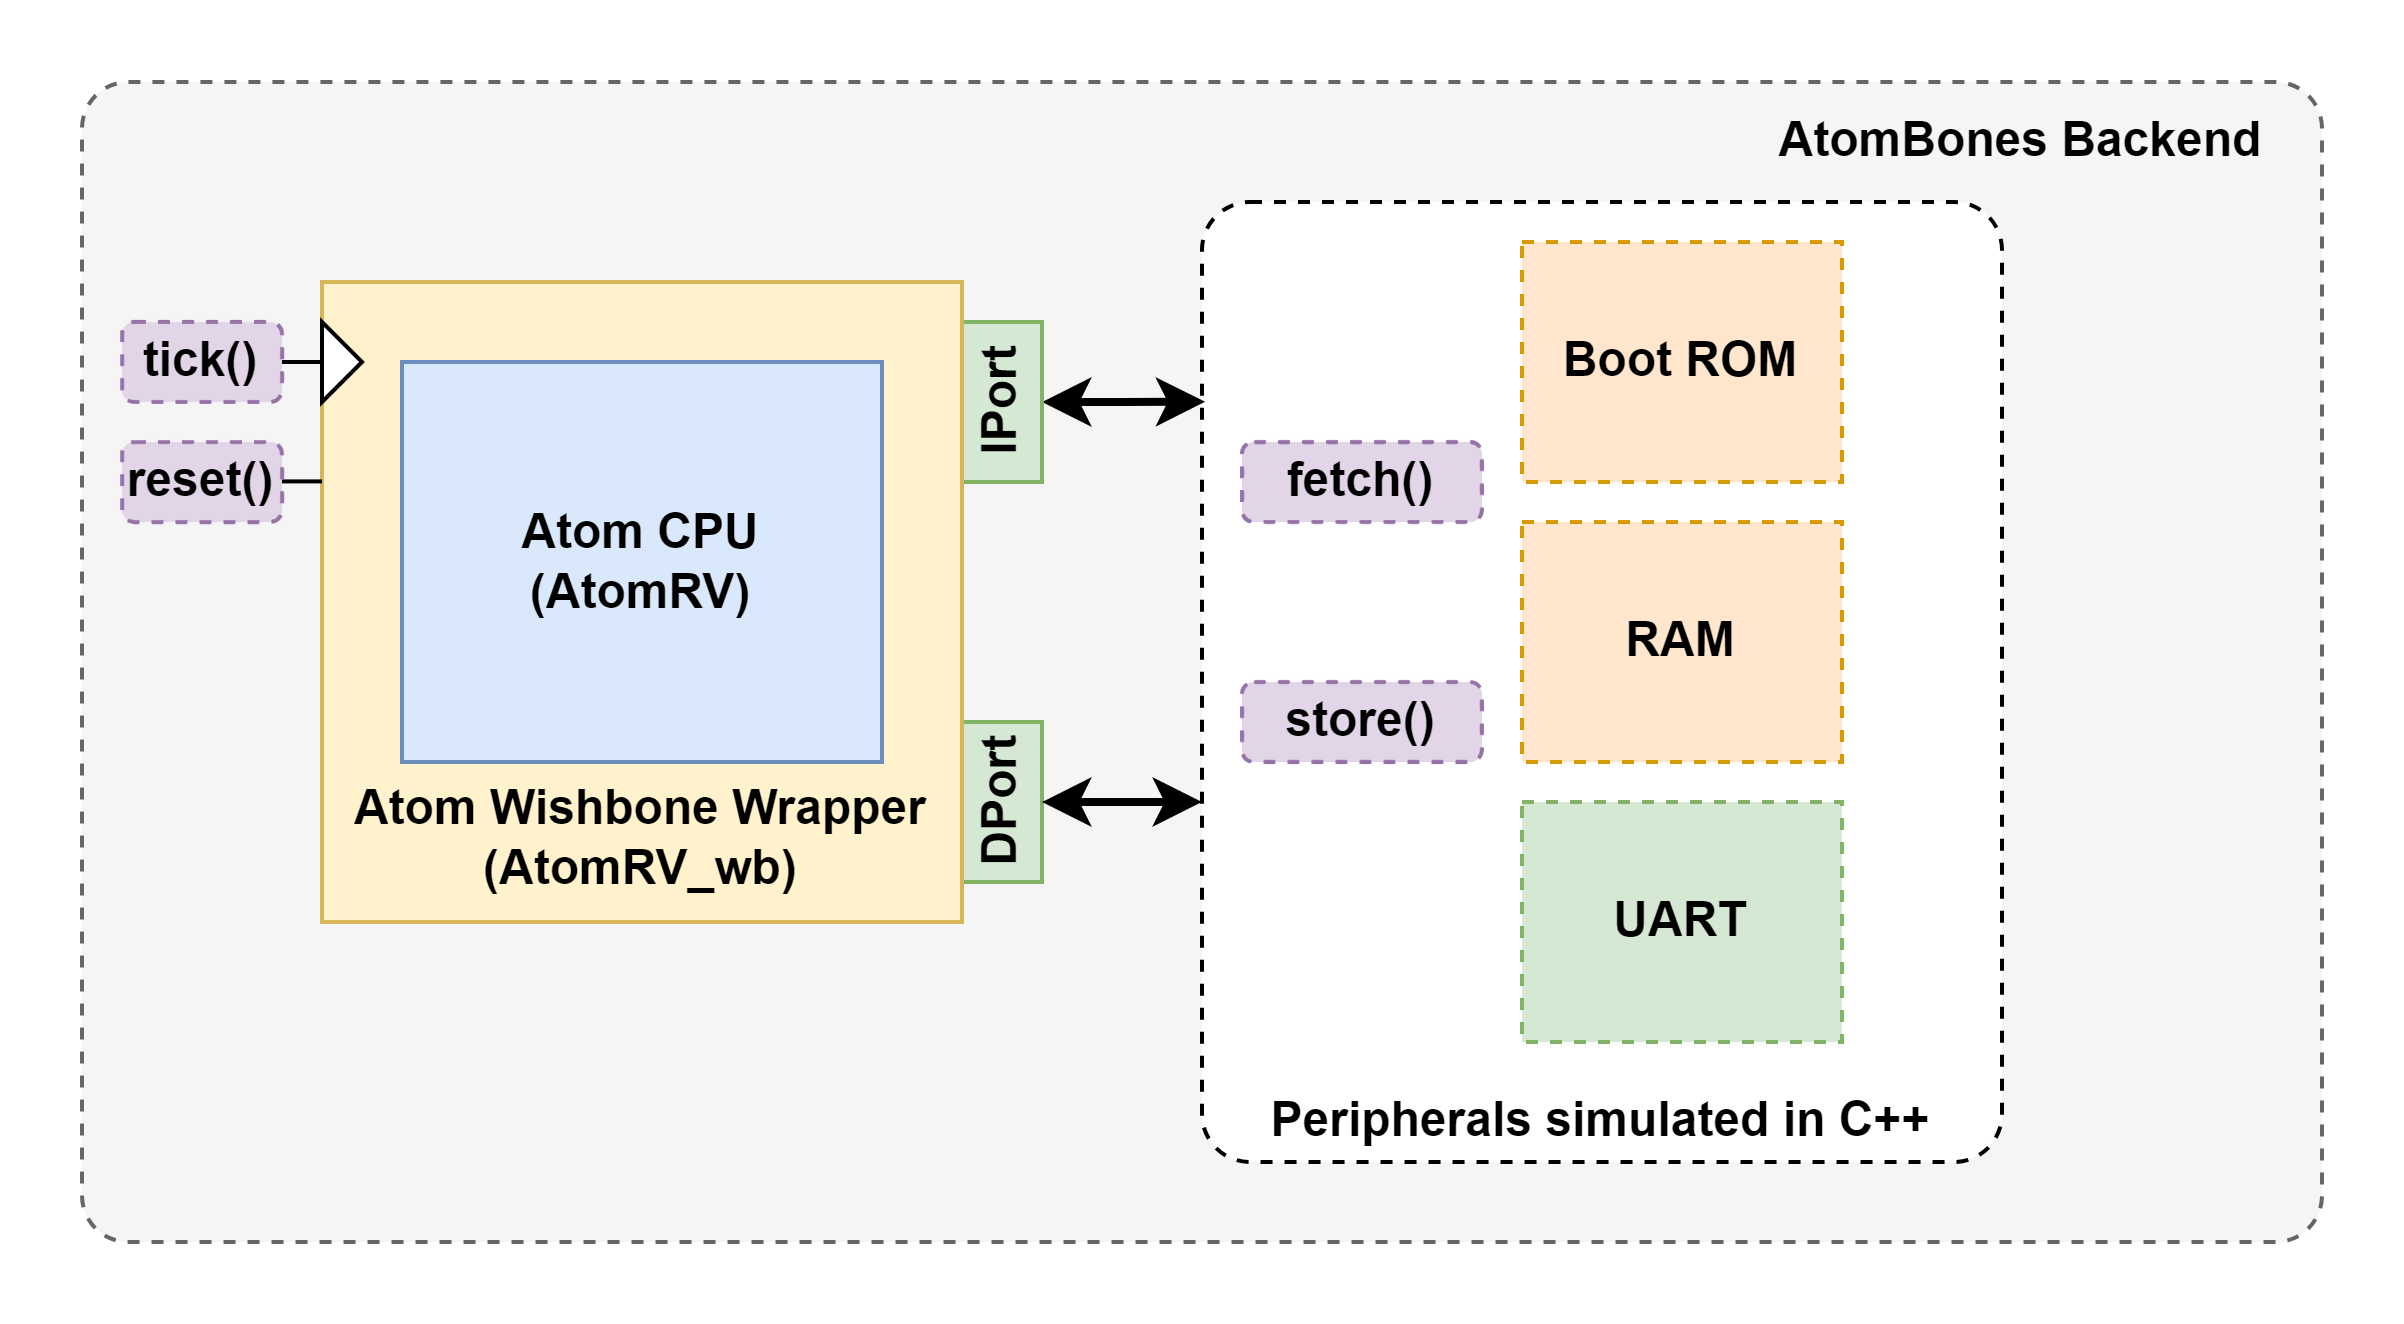

The diagram above was exported from draw.io. Its source (the exported page's mxGraphModel, read from the mxfile embedded in the PNG):
<mxGraphModel dx="918" dy="656" grid="1" gridSize="10" guides="1" tooltips="1" connect="1" arrows="1" fold="1" page="1" pageScale="1" pageWidth="850" pageHeight="1100" math="0" shadow="0">
  <root>
    <mxCell id="0" />
    <mxCell id="1" parent="0" />
    <mxCell id="lmuDNqRA9jmjP6LMzpu7-7" value="" style="rounded=1;whiteSpace=wrap;html=1;dashed=1;arcSize=4;fontStyle=1;fillColor=#f5f5f5;fontColor=#333333;strokeColor=#666666;" parent="1" vertex="1">
      <mxGeometry x="240" y="50" width="560" height="290" as="geometry" />
    </mxCell>
    <mxCell id="B27qckaR17qhnebmrA8z-7" value="" style="rounded=1;whiteSpace=wrap;html=1;dashed=1;arcSize=6;fontStyle=1" vertex="1" parent="1">
      <mxGeometry x="520" y="80" width="200" height="240" as="geometry" />
    </mxCell>
    <mxCell id="lmuDNqRA9jmjP6LMzpu7-14" style="edgeStyle=orthogonalEdgeStyle;rounded=0;orthogonalLoop=1;jettySize=auto;html=1;exitX=0.5;exitY=1;exitDx=0;exitDy=0;entryX=0.004;entryY=0.208;entryDx=0;entryDy=0;strokeWidth=2;startArrow=classic;startFill=1;fontStyle=1;entryPerimeter=0;" parent="1" source="lmuDNqRA9jmjP6LMzpu7-4" edge="1">
      <mxGeometry relative="1" as="geometry">
        <Array as="points" />
        <mxPoint x="520.8000000000002" y="129.91999999999996" as="targetPoint" />
      </mxGeometry>
    </mxCell>
    <mxCell id="lmuDNqRA9jmjP6LMzpu7-4" value="IPort" style="rounded=0;whiteSpace=wrap;html=1;fillColor=#d5e8d4;strokeColor=#82b366;fontStyle=1;rotation=-90;" parent="1" vertex="1">
      <mxGeometry x="450" y="120" width="40" height="20" as="geometry" />
    </mxCell>
    <mxCell id="lmuDNqRA9jmjP6LMzpu7-10" value="DPort" style="rounded=0;whiteSpace=wrap;html=1;fillColor=#d5e8d4;strokeColor=#82b366;fontStyle=1;rotation=-90;" parent="1" vertex="1">
      <mxGeometry x="450" y="220" width="40" height="20" as="geometry" />
    </mxCell>
    <mxCell id="lmuDNqRA9jmjP6LMzpu7-2" value="" style="rounded=0;whiteSpace=wrap;html=1;fillColor=#fff2cc;strokeColor=#d6b656;fontStyle=1" parent="1" vertex="1">
      <mxGeometry x="300" y="100" width="160" height="160" as="geometry" />
    </mxCell>
    <mxCell id="lmuDNqRA9jmjP6LMzpu7-1" value="Atom CPU&lt;br&gt;(AtomRV)" style="rounded=0;whiteSpace=wrap;html=1;fillColor=#dae8fc;strokeColor=#6c8ebf;fontStyle=1" parent="1" vertex="1">
      <mxGeometry x="320" y="120" width="120" height="100" as="geometry" />
    </mxCell>
    <mxCell id="lmuDNqRA9jmjP6LMzpu7-3" value="Atom Wishbone Wrapper (AtomRV_wb)" style="text;html=1;strokeColor=none;fillColor=none;align=center;verticalAlign=middle;whiteSpace=wrap;rounded=0;fontStyle=1" parent="1" vertex="1">
      <mxGeometry x="305" y="224" width="150" height="30" as="geometry" />
    </mxCell>
    <mxCell id="lmuDNqRA9jmjP6LMzpu7-12" value="" style="triangle;whiteSpace=wrap;html=1;fontStyle=1" parent="1" vertex="1">
      <mxGeometry x="300" y="110" width="10" height="20" as="geometry" />
    </mxCell>
    <mxCell id="lmuDNqRA9jmjP6LMzpu7-16" value="store()" style="rounded=1;whiteSpace=wrap;html=1;fillColor=#e1d5e7;strokeColor=#9673a6;dashed=1;fontStyle=1" parent="1" vertex="1">
      <mxGeometry x="530" y="200" width="60" height="20" as="geometry" />
    </mxCell>
    <mxCell id="lmuDNqRA9jmjP6LMzpu7-21" style="edgeStyle=orthogonalEdgeStyle;rounded=0;orthogonalLoop=1;jettySize=auto;html=1;exitX=0.5;exitY=1;exitDx=0;exitDy=0;strokeWidth=2;startArrow=classic;startFill=1;fontStyle=1;" parent="1" source="lmuDNqRA9jmjP6LMzpu7-10" edge="1">
      <mxGeometry relative="1" as="geometry">
        <mxPoint x="340" y="290" as="sourcePoint" />
        <mxPoint x="520" y="230" as="targetPoint" />
        <Array as="points">
          <mxPoint x="520" y="230" />
        </Array>
      </mxGeometry>
    </mxCell>
    <mxCell id="lmuDNqRA9jmjP6LMzpu7-26" value="" style="endArrow=none;html=1;rounded=0;entryX=0;entryY=0.5;entryDx=0;entryDy=0;fontStyle=1" parent="1" target="lmuDNqRA9jmjP6LMzpu7-12" edge="1">
      <mxGeometry width="50" height="50" relative="1" as="geometry">
        <mxPoint x="290" y="120" as="sourcePoint" />
        <mxPoint x="290" y="130" as="targetPoint" />
      </mxGeometry>
    </mxCell>
    <mxCell id="lmuDNqRA9jmjP6LMzpu7-30" value="" style="endArrow=none;html=1;rounded=0;entryX=0;entryY=0.5;entryDx=0;entryDy=0;fontStyle=1" parent="1" edge="1">
      <mxGeometry width="50" height="50" relative="1" as="geometry">
        <mxPoint x="290" y="149.85" as="sourcePoint" />
        <mxPoint x="300" y="149.85" as="targetPoint" />
      </mxGeometry>
    </mxCell>
    <mxCell id="lmuDNqRA9jmjP6LMzpu7-35" value="fetch()" style="rounded=1;whiteSpace=wrap;html=1;fillColor=#e1d5e7;strokeColor=#9673a6;dashed=1;fontStyle=1" parent="1" vertex="1">
      <mxGeometry x="530" y="140" width="60" height="20" as="geometry" />
    </mxCell>
    <mxCell id="lmuDNqRA9jmjP6LMzpu7-36" value="tick()" style="rounded=1;whiteSpace=wrap;html=1;fillColor=#e1d5e7;strokeColor=#9673a6;dashed=1;fontStyle=1" parent="1" vertex="1">
      <mxGeometry x="250" y="110" width="40" height="20" as="geometry" />
    </mxCell>
    <mxCell id="lmuDNqRA9jmjP6LMzpu7-37" value="reset()" style="rounded=1;whiteSpace=wrap;html=1;fillColor=#e1d5e7;strokeColor=#9673a6;dashed=1;fontStyle=1" parent="1" vertex="1">
      <mxGeometry x="250" y="140" width="40" height="20" as="geometry" />
    </mxCell>
    <mxCell id="lmuDNqRA9jmjP6LMzpu7-38" value="&lt;span&gt;AtomBones Backend&lt;/span&gt;" style="text;html=1;strokeColor=none;fillColor=none;align=center;verticalAlign=middle;whiteSpace=wrap;rounded=0;fontStyle=1" parent="1" vertex="1">
      <mxGeometry x="660" y="50" width="130" height="30" as="geometry" />
    </mxCell>
    <mxCell id="lmuDNqRA9jmjP6LMzpu7-41" value="Peripherals simulated in C++" style="text;html=1;strokeColor=none;fillColor=none;align=center;verticalAlign=middle;whiteSpace=wrap;rounded=0;fontStyle=1" parent="1" vertex="1">
      <mxGeometry x="535" y="300" width="170" height="20" as="geometry" />
    </mxCell>
    <mxCell id="B27qckaR17qhnebmrA8z-4" value="Boot ROM" style="rounded=0;whiteSpace=wrap;html=1;fillColor=#ffe6cc;strokeColor=#d79b00;dashed=1;fontStyle=1" vertex="1" parent="1">
      <mxGeometry x="600" y="90" width="80" height="60" as="geometry" />
    </mxCell>
    <mxCell id="B27qckaR17qhnebmrA8z-5" value="RAM" style="rounded=0;whiteSpace=wrap;html=1;fillColor=#ffe6cc;strokeColor=#d79b00;dashed=1;fontStyle=1" vertex="1" parent="1">
      <mxGeometry x="600" y="160" width="80" height="60" as="geometry" />
    </mxCell>
    <mxCell id="B27qckaR17qhnebmrA8z-6" value="UART" style="rounded=0;whiteSpace=wrap;html=1;fillColor=#d5e8d4;strokeColor=#82b366;dashed=1;fontStyle=1" vertex="1" parent="1">
      <mxGeometry x="600" y="230" width="80" height="60" as="geometry" />
    </mxCell>
  </root>
</mxGraphModel>